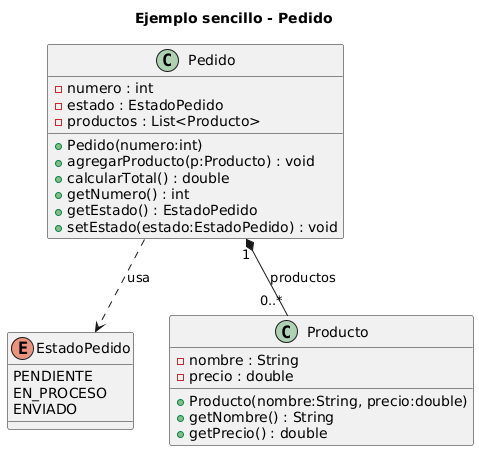

The diagram above was rendered by PlantUML. Its source (embedded in the PNG):
@startuml
title Ejemplo sencillo - Pedido

enum EstadoPedido {
  PENDIENTE
  EN_PROCESO
  ENVIADO
}

class Pedido {
  - numero : int
  - estado : EstadoPedido
  - productos : List<Producto>
  + Pedido(numero:int)
  + agregarProducto(p:Producto) : void
  + calcularTotal() : double
  + getNumero() : int
  + getEstado() : EstadoPedido
  + setEstado(estado:EstadoPedido) : void
}

class Producto {
  - nombre : String
  - precio : double
  + Producto(nombre:String, precio:double)
  + getNombre() : String
  + getPrecio() : double
}

Pedido "1" *-- "0..*" Producto : productos
Pedido ..> EstadoPedido : usa
@enduml